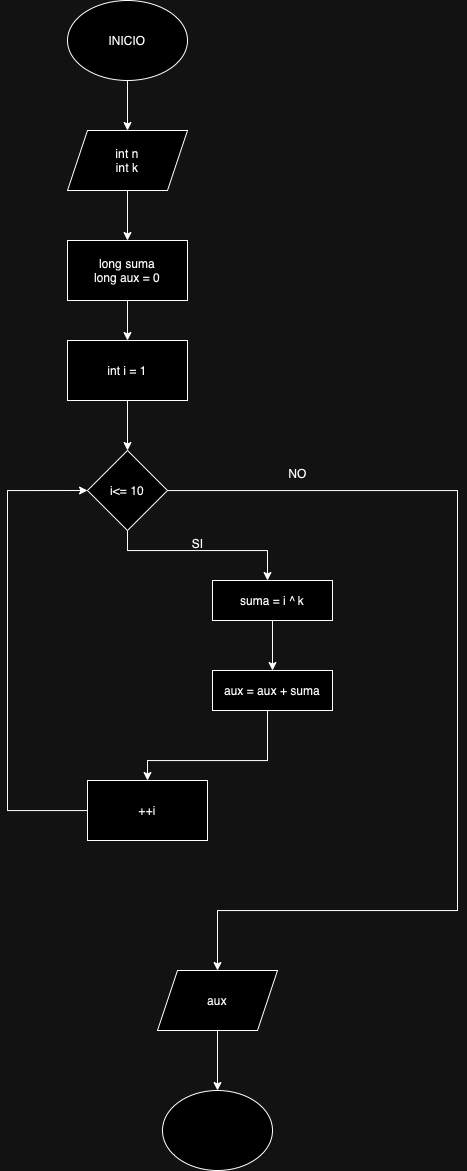

The diagram above was exported from draw.io. Its source (the exported page's mxGraphModel, read from the mxfile embedded in the PNG):
<mxGraphModel dx="924" dy="1917" grid="1" gridSize="10" guides="1" tooltips="1" connect="1" arrows="1" fold="1" page="1" pageScale="1" pageWidth="827" pageHeight="1169" math="0" shadow="0">
  <root>
    <mxCell id="0" />
    <mxCell id="1" parent="0" />
    <mxCell id="RdD_G0huiHdR-HmqlCWz-24" value="" style="edgeStyle=orthogonalEdgeStyle;rounded=0;orthogonalLoop=1;jettySize=auto;html=1;" edge="1" parent="1" source="RdD_G0huiHdR-HmqlCWz-1" target="RdD_G0huiHdR-HmqlCWz-23">
      <mxGeometry relative="1" as="geometry" />
    </mxCell>
    <mxCell id="RdD_G0huiHdR-HmqlCWz-1" value="INICIO" style="ellipse;whiteSpace=wrap;html=1;" vertex="1" parent="1">
      <mxGeometry x="80" y="-70" width="120" height="80" as="geometry" />
    </mxCell>
    <mxCell id="RdD_G0huiHdR-HmqlCWz-5" value="" style="edgeStyle=orthogonalEdgeStyle;rounded=0;orthogonalLoop=1;jettySize=auto;html=1;" edge="1" parent="1" source="RdD_G0huiHdR-HmqlCWz-2" target="RdD_G0huiHdR-HmqlCWz-4">
      <mxGeometry relative="1" as="geometry" />
    </mxCell>
    <mxCell id="RdD_G0huiHdR-HmqlCWz-2" value="long suma&lt;div&gt;long aux = 0&lt;/div&gt;" style="whiteSpace=wrap;html=1;" vertex="1" parent="1">
      <mxGeometry x="80" y="170" width="120" height="60" as="geometry" />
    </mxCell>
    <mxCell id="RdD_G0huiHdR-HmqlCWz-7" value="" style="edgeStyle=orthogonalEdgeStyle;rounded=0;orthogonalLoop=1;jettySize=auto;html=1;" edge="1" parent="1" source="RdD_G0huiHdR-HmqlCWz-4" target="RdD_G0huiHdR-HmqlCWz-6">
      <mxGeometry relative="1" as="geometry" />
    </mxCell>
    <mxCell id="RdD_G0huiHdR-HmqlCWz-4" value="int i = 1" style="whiteSpace=wrap;html=1;" vertex="1" parent="1">
      <mxGeometry x="80" y="270" width="120" height="60" as="geometry" />
    </mxCell>
    <mxCell id="RdD_G0huiHdR-HmqlCWz-9" style="edgeStyle=orthogonalEdgeStyle;rounded=0;orthogonalLoop=1;jettySize=auto;html=1;" edge="1" parent="1" source="RdD_G0huiHdR-HmqlCWz-6">
      <mxGeometry relative="1" as="geometry">
        <mxPoint x="280" y="510" as="targetPoint" />
        <Array as="points">
          <mxPoint x="140" y="480" />
          <mxPoint x="280" y="480" />
          <mxPoint x="280" y="500" />
        </Array>
      </mxGeometry>
    </mxCell>
    <mxCell id="RdD_G0huiHdR-HmqlCWz-17" style="edgeStyle=orthogonalEdgeStyle;rounded=0;orthogonalLoop=1;jettySize=auto;html=1;entryX=0.5;entryY=0;entryDx=0;entryDy=0;" edge="1" parent="1" source="RdD_G0huiHdR-HmqlCWz-6">
      <mxGeometry relative="1" as="geometry">
        <mxPoint x="230" y="900" as="targetPoint" />
        <Array as="points">
          <mxPoint x="470" y="420" />
          <mxPoint x="470" y="840" />
          <mxPoint x="230" y="840" />
        </Array>
      </mxGeometry>
    </mxCell>
    <mxCell id="RdD_G0huiHdR-HmqlCWz-6" value="i&amp;lt;= 10" style="rhombus;whiteSpace=wrap;html=1;" vertex="1" parent="1">
      <mxGeometry x="100" y="380" width="80" height="80" as="geometry" />
    </mxCell>
    <mxCell id="RdD_G0huiHdR-HmqlCWz-13" style="edgeStyle=orthogonalEdgeStyle;rounded=0;orthogonalLoop=1;jettySize=auto;html=1;exitX=0.5;exitY=1;exitDx=0;exitDy=0;" edge="1" parent="1" source="RdD_G0huiHdR-HmqlCWz-21" target="RdD_G0huiHdR-HmqlCWz-12">
      <mxGeometry relative="1" as="geometry">
        <mxPoint x="280" y="670" as="sourcePoint" />
        <Array as="points">
          <mxPoint x="280" y="690" />
          <mxPoint x="160" y="690" />
        </Array>
      </mxGeometry>
    </mxCell>
    <mxCell id="RdD_G0huiHdR-HmqlCWz-14" style="edgeStyle=orthogonalEdgeStyle;rounded=0;orthogonalLoop=1;jettySize=auto;html=1;entryX=0;entryY=0.5;entryDx=0;entryDy=0;" edge="1" parent="1" source="RdD_G0huiHdR-HmqlCWz-12" target="RdD_G0huiHdR-HmqlCWz-6">
      <mxGeometry relative="1" as="geometry">
        <mxPoint x="40" y="420" as="targetPoint" />
        <Array as="points">
          <mxPoint x="20" y="740" />
          <mxPoint x="20" y="420" />
        </Array>
      </mxGeometry>
    </mxCell>
    <mxCell id="RdD_G0huiHdR-HmqlCWz-12" value="++i" style="rounded=0;whiteSpace=wrap;html=1;" vertex="1" parent="1">
      <mxGeometry x="100" y="710" width="120" height="60" as="geometry" />
    </mxCell>
    <mxCell id="RdD_G0huiHdR-HmqlCWz-15" value="SI" style="text;html=1;align=center;verticalAlign=middle;resizable=0;points=[];autosize=1;strokeColor=none;fillColor=none;" vertex="1" parent="1">
      <mxGeometry x="195" y="458" width="30" height="30" as="geometry" />
    </mxCell>
    <mxCell id="RdD_G0huiHdR-HmqlCWz-18" value="NO" style="text;html=1;align=center;verticalAlign=middle;resizable=0;points=[];autosize=1;strokeColor=none;fillColor=none;" vertex="1" parent="1">
      <mxGeometry x="290" y="388" width="40" height="30" as="geometry" />
    </mxCell>
    <mxCell id="RdD_G0huiHdR-HmqlCWz-26" value="" style="edgeStyle=orthogonalEdgeStyle;rounded=0;orthogonalLoop=1;jettySize=auto;html=1;" edge="1" parent="1" source="RdD_G0huiHdR-HmqlCWz-19" target="RdD_G0huiHdR-HmqlCWz-21">
      <mxGeometry relative="1" as="geometry" />
    </mxCell>
    <mxCell id="RdD_G0huiHdR-HmqlCWz-19" value="suma = i ^ k" style="rounded=0;whiteSpace=wrap;html=1;" vertex="1" parent="1">
      <mxGeometry x="225" y="510" width="120" height="40" as="geometry" />
    </mxCell>
    <mxCell id="RdD_G0huiHdR-HmqlCWz-21" value="aux = aux + suma" style="rounded=0;whiteSpace=wrap;html=1;" vertex="1" parent="1">
      <mxGeometry x="225" y="600" width="120" height="40" as="geometry" />
    </mxCell>
    <mxCell id="RdD_G0huiHdR-HmqlCWz-25" value="" style="edgeStyle=orthogonalEdgeStyle;rounded=0;orthogonalLoop=1;jettySize=auto;html=1;" edge="1" parent="1" source="RdD_G0huiHdR-HmqlCWz-23" target="RdD_G0huiHdR-HmqlCWz-2">
      <mxGeometry relative="1" as="geometry" />
    </mxCell>
    <mxCell id="RdD_G0huiHdR-HmqlCWz-23" value="int n&lt;div&gt;int k&lt;/div&gt;" style="shape=parallelogram;perimeter=parallelogramPerimeter;whiteSpace=wrap;html=1;fixedSize=1;" vertex="1" parent="1">
      <mxGeometry x="80" y="60" width="120" height="60" as="geometry" />
    </mxCell>
    <mxCell id="RdD_G0huiHdR-HmqlCWz-30" value="" style="edgeStyle=orthogonalEdgeStyle;rounded=0;orthogonalLoop=1;jettySize=auto;html=1;" edge="1" parent="1" source="RdD_G0huiHdR-HmqlCWz-28" target="RdD_G0huiHdR-HmqlCWz-29">
      <mxGeometry relative="1" as="geometry" />
    </mxCell>
    <mxCell id="RdD_G0huiHdR-HmqlCWz-28" value="aux" style="shape=parallelogram;perimeter=parallelogramPerimeter;whiteSpace=wrap;html=1;fixedSize=1;" vertex="1" parent="1">
      <mxGeometry x="170" y="900" width="120" height="60" as="geometry" />
    </mxCell>
    <mxCell id="RdD_G0huiHdR-HmqlCWz-29" value="" style="ellipse;whiteSpace=wrap;html=1;" vertex="1" parent="1">
      <mxGeometry x="175" y="1020" width="110" height="80" as="geometry" />
    </mxCell>
  </root>
</mxGraphModel>